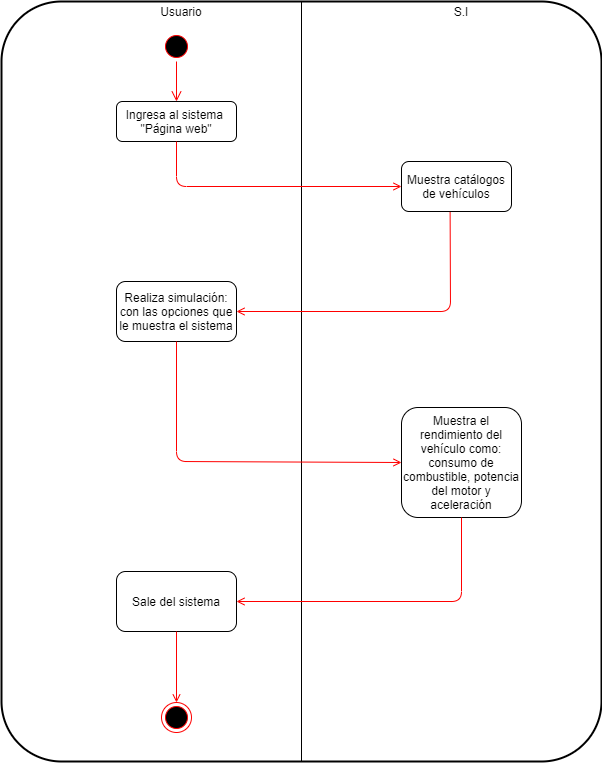

The diagram above was exported from draw.io. Its source (the exported page's mxGraphModel, read from the mxfile embedded in the PNG):
<mxGraphModel dx="782" dy="437" grid="1" gridSize="10" guides="1" tooltips="1" connect="1" arrows="1" fold="1" page="1" pageScale="1" pageWidth="827" pageHeight="1169" math="0" shadow="0">
  <root>
    <mxCell id="0" />
    <mxCell id="1" parent="0" />
    <mxCell id="kgEtgm0xXcf_-IHjTYob-1" value="" style="rounded=1;arcSize=10;strokeColor=#000000;fillColor=none;gradientColor=none;strokeWidth=2;" vertex="1" parent="1">
      <mxGeometry x="60" y="50" width="600" height="760" as="geometry" />
    </mxCell>
    <mxCell id="kgEtgm0xXcf_-IHjTYob-3" value="" style="endArrow=none;html=1;entryX=0.5;entryY=0;entryDx=0;entryDy=0;exitX=0.5;exitY=1;exitDx=0;exitDy=0;" edge="1" parent="1" source="kgEtgm0xXcf_-IHjTYob-1" target="kgEtgm0xXcf_-IHjTYob-1">
      <mxGeometry width="50" height="50" relative="1" as="geometry">
        <mxPoint x="370" y="560" as="sourcePoint" />
        <mxPoint x="420" y="510" as="targetPoint" />
      </mxGeometry>
    </mxCell>
    <mxCell id="kgEtgm0xXcf_-IHjTYob-6" value="Usuario" style="text;html=1;strokeColor=none;fillColor=none;align=center;verticalAlign=middle;whiteSpace=wrap;rounded=0;" vertex="1" parent="1">
      <mxGeometry x="220" y="50" width="40" height="20" as="geometry" />
    </mxCell>
    <mxCell id="kgEtgm0xXcf_-IHjTYob-8" value="S.I" style="text;html=1;strokeColor=none;fillColor=none;align=center;verticalAlign=middle;whiteSpace=wrap;rounded=0;" vertex="1" parent="1">
      <mxGeometry x="500" y="50" width="40" height="20" as="geometry" />
    </mxCell>
    <mxCell id="kgEtgm0xXcf_-IHjTYob-9" value="" style="ellipse;html=1;shape=startState;fillColor=#000000;strokeColor=#ff0000;" vertex="1" parent="1">
      <mxGeometry x="220" y="80" width="30" height="30" as="geometry" />
    </mxCell>
    <mxCell id="kgEtgm0xXcf_-IHjTYob-10" value="" style="edgeStyle=orthogonalEdgeStyle;html=1;verticalAlign=bottom;endArrow=open;endSize=8;strokeColor=#ff0000;" edge="1" source="kgEtgm0xXcf_-IHjTYob-9" parent="1">
      <mxGeometry relative="1" as="geometry">
        <mxPoint x="235" y="150" as="targetPoint" />
      </mxGeometry>
    </mxCell>
    <mxCell id="kgEtgm0xXcf_-IHjTYob-11" value="Ingresa al sistema &lt;br&gt;&quot;Página web&quot;" style="rounded=1;whiteSpace=wrap;html=1;" vertex="1" parent="1">
      <mxGeometry x="175" y="150" width="120" height="40" as="geometry" />
    </mxCell>
    <mxCell id="kgEtgm0xXcf_-IHjTYob-12" value="Muestra catálogos&lt;br&gt;de vehículos" style="rounded=1;whiteSpace=wrap;html=1;" vertex="1" parent="1">
      <mxGeometry x="460" y="210" width="110" height="50" as="geometry" />
    </mxCell>
    <mxCell id="kgEtgm0xXcf_-IHjTYob-13" value="" style="endArrow=open;html=1;endFill=0;strokeColor=#FF0000;entryX=0;entryY=0.5;entryDx=0;entryDy=0;exitX=0.5;exitY=1;exitDx=0;exitDy=0;" edge="1" parent="1" source="kgEtgm0xXcf_-IHjTYob-11" target="kgEtgm0xXcf_-IHjTYob-12">
      <mxGeometry width="50" height="50" relative="1" as="geometry">
        <mxPoint x="370" y="250" as="sourcePoint" />
        <mxPoint x="420" y="200" as="targetPoint" />
        <Array as="points">
          <mxPoint x="235" y="235" />
        </Array>
      </mxGeometry>
    </mxCell>
    <mxCell id="kgEtgm0xXcf_-IHjTYob-14" value="Realiza simulación:&lt;br&gt;con las opciones que le muestra el sistema" style="rounded=1;whiteSpace=wrap;html=1;" vertex="1" parent="1">
      <mxGeometry x="175" y="330" width="120" height="60" as="geometry" />
    </mxCell>
    <mxCell id="kgEtgm0xXcf_-IHjTYob-15" value="" style="endArrow=open;html=1;strokeColor=#FF0000;entryX=1;entryY=0.5;entryDx=0;entryDy=0;exitX=0.442;exitY=1.013;exitDx=0;exitDy=0;exitPerimeter=0;endFill=0;" edge="1" parent="1" source="kgEtgm0xXcf_-IHjTYob-12" target="kgEtgm0xXcf_-IHjTYob-14">
      <mxGeometry width="50" height="50" relative="1" as="geometry">
        <mxPoint x="370" y="310" as="sourcePoint" />
        <mxPoint x="420" y="260" as="targetPoint" />
        <Array as="points">
          <mxPoint x="509" y="360" />
        </Array>
      </mxGeometry>
    </mxCell>
    <mxCell id="kgEtgm0xXcf_-IHjTYob-16" value="Muestra el rendimiento del vehículo como: consumo de combustible, potencia del motor y aceleración" style="rounded=1;whiteSpace=wrap;html=1;" vertex="1" parent="1">
      <mxGeometry x="460" y="456" width="120" height="110" as="geometry" />
    </mxCell>
    <mxCell id="kgEtgm0xXcf_-IHjTYob-17" value="" style="endArrow=open;html=1;strokeColor=#FF0000;exitX=0.5;exitY=1;exitDx=0;exitDy=0;entryX=0;entryY=0.5;entryDx=0;entryDy=0;endFill=0;" edge="1" parent="1" source="kgEtgm0xXcf_-IHjTYob-14" target="kgEtgm0xXcf_-IHjTYob-16">
      <mxGeometry width="50" height="50" relative="1" as="geometry">
        <mxPoint x="370" y="480" as="sourcePoint" />
        <mxPoint x="420" y="430" as="targetPoint" />
        <Array as="points">
          <mxPoint x="235" y="510" />
        </Array>
      </mxGeometry>
    </mxCell>
    <mxCell id="kgEtgm0xXcf_-IHjTYob-18" value="Sale del sistema" style="rounded=1;whiteSpace=wrap;html=1;" vertex="1" parent="1">
      <mxGeometry x="175" y="620" width="120" height="60" as="geometry" />
    </mxCell>
    <mxCell id="kgEtgm0xXcf_-IHjTYob-19" value="" style="endArrow=open;html=1;strokeColor=#FF0000;exitX=0.5;exitY=1;exitDx=0;exitDy=0;entryX=1;entryY=0.5;entryDx=0;entryDy=0;endFill=0;" edge="1" parent="1" source="kgEtgm0xXcf_-IHjTYob-16" target="kgEtgm0xXcf_-IHjTYob-18">
      <mxGeometry width="50" height="50" relative="1" as="geometry">
        <mxPoint x="370" y="560" as="sourcePoint" />
        <mxPoint x="420" y="510" as="targetPoint" />
        <Array as="points">
          <mxPoint x="520" y="650" />
        </Array>
      </mxGeometry>
    </mxCell>
    <mxCell id="kgEtgm0xXcf_-IHjTYob-21" value="" style="edgeStyle=orthogonalEdgeStyle;rounded=0;orthogonalLoop=1;jettySize=auto;html=1;endArrow=none;endFill=0;strokeColor=#FF0000;startArrow=open;startFill=0;" edge="1" parent="1" source="kgEtgm0xXcf_-IHjTYob-20" target="kgEtgm0xXcf_-IHjTYob-18">
      <mxGeometry relative="1" as="geometry" />
    </mxCell>
    <mxCell id="kgEtgm0xXcf_-IHjTYob-20" value="" style="ellipse;html=1;shape=endState;fillColor=#000000;strokeColor=#ff0000;" vertex="1" parent="1">
      <mxGeometry x="220" y="751" width="30" height="30" as="geometry" />
    </mxCell>
  </root>
</mxGraphModel>